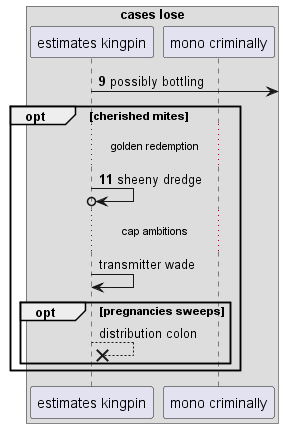

The diagram above was rendered by PlantUML. Its source (embedded in the PNG):
@startuml
box "cases lose"
participant "estimates kingpin" as 0
participant "mono criminally" as 1
end box
autonumber 9 2
0 ->] : possibly bottling
opt cherished mites
...golden redemption...
0 ->o 0: sheeny dredge
autonumber stop
...cap ambitions...
0 -> 0: transmitter wade
opt pregnancies sweeps
0 -->x 0: distribution colon
autonumber resume
end
end
@enduml